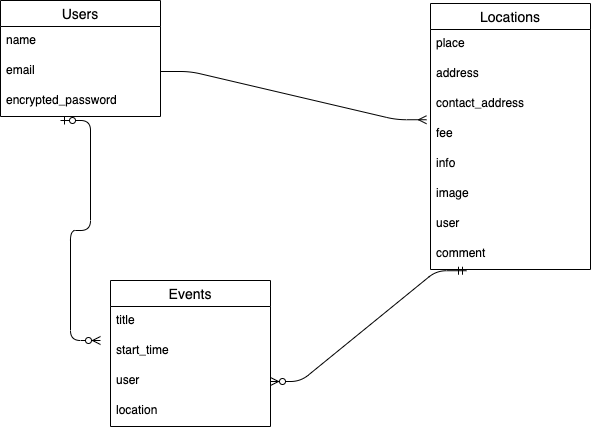

The diagram above was exported from draw.io. Its source (the exported page's mxGraphModel, read from the mxfile embedded in the PNG):
<mxGraphModel dx="178" dy="795" grid="1" gridSize="10" guides="1" tooltips="1" connect="1" arrows="1" fold="1" page="1" pageScale="1" pageWidth="827" pageHeight="1169" math="0" shadow="0">
  <root>
    <mxCell id="0" />
    <mxCell id="1" parent="0" />
    <mxCell id="2" value="Users" style="swimlane;fontStyle=0;childLayout=stackLayout;horizontal=1;startSize=26;horizontalStack=0;resizeParent=1;resizeParentMax=0;resizeLast=0;collapsible=1;marginBottom=0;align=center;fontSize=14;" parent="1" vertex="1">
      <mxGeometry x="70" y="160" width="160" height="116" as="geometry" />
    </mxCell>
    <mxCell id="4" value="name" style="text;strokeColor=none;fillColor=none;spacingLeft=4;spacingRight=4;overflow=hidden;rotatable=0;points=[[0,0.5],[1,0.5]];portConstraint=eastwest;fontSize=12;" parent="2" vertex="1">
      <mxGeometry y="26" width="160" height="30" as="geometry" />
    </mxCell>
    <mxCell id="5" value="email" style="text;strokeColor=none;fillColor=none;spacingLeft=4;spacingRight=4;overflow=hidden;rotatable=0;points=[[0,0.5],[1,0.5]];portConstraint=eastwest;fontSize=12;" parent="2" vertex="1">
      <mxGeometry y="56" width="160" height="30" as="geometry" />
    </mxCell>
    <mxCell id="7" value="encrypted_password" style="text;strokeColor=none;fillColor=none;spacingLeft=4;spacingRight=4;overflow=hidden;rotatable=0;points=[[0,0.5],[1,0.5]];portConstraint=eastwest;fontSize=12;" parent="2" vertex="1">
      <mxGeometry y="86" width="160" height="30" as="geometry" />
    </mxCell>
    <mxCell id="8" value="Locations" style="swimlane;fontStyle=0;childLayout=stackLayout;horizontal=1;startSize=26;horizontalStack=0;resizeParent=1;resizeParentMax=0;resizeLast=0;collapsible=1;marginBottom=0;align=center;fontSize=14;" parent="1" vertex="1">
      <mxGeometry x="500" y="163" width="160" height="266" as="geometry" />
    </mxCell>
    <mxCell id="9" value="place" style="text;strokeColor=none;fillColor=none;spacingLeft=4;spacingRight=4;overflow=hidden;rotatable=0;points=[[0,0.5],[1,0.5]];portConstraint=eastwest;fontSize=12;" parent="8" vertex="1">
      <mxGeometry y="26" width="160" height="30" as="geometry" />
    </mxCell>
    <mxCell id="10" value="address" style="text;strokeColor=none;fillColor=none;spacingLeft=4;spacingRight=4;overflow=hidden;rotatable=0;points=[[0,0.5],[1,0.5]];portConstraint=eastwest;fontSize=12;" parent="8" vertex="1">
      <mxGeometry y="56" width="160" height="30" as="geometry" />
    </mxCell>
    <mxCell id="11" value="contact_address" style="text;strokeColor=none;fillColor=none;spacingLeft=4;spacingRight=4;overflow=hidden;rotatable=0;points=[[0,0.5],[1,0.5]];portConstraint=eastwest;fontSize=12;" parent="8" vertex="1">
      <mxGeometry y="86" width="160" height="30" as="geometry" />
    </mxCell>
    <mxCell id="12" value="fee" style="text;strokeColor=none;fillColor=none;spacingLeft=4;spacingRight=4;overflow=hidden;rotatable=0;points=[[0,0.5],[1,0.5]];portConstraint=eastwest;fontSize=12;" parent="8" vertex="1">
      <mxGeometry y="116" width="160" height="30" as="geometry" />
    </mxCell>
    <mxCell id="13" value="info" style="text;strokeColor=none;fillColor=none;spacingLeft=4;spacingRight=4;overflow=hidden;rotatable=0;points=[[0,0.5],[1,0.5]];portConstraint=eastwest;fontSize=12;" parent="8" vertex="1">
      <mxGeometry y="146" width="160" height="30" as="geometry" />
    </mxCell>
    <mxCell id="14" value="image" style="text;strokeColor=none;fillColor=none;spacingLeft=4;spacingRight=4;overflow=hidden;rotatable=0;points=[[0,0.5],[1,0.5]];portConstraint=eastwest;fontSize=12;" parent="8" vertex="1">
      <mxGeometry y="176" width="160" height="30" as="geometry" />
    </mxCell>
    <mxCell id="15" value="user" style="text;strokeColor=none;fillColor=none;spacingLeft=4;spacingRight=4;overflow=hidden;rotatable=0;points=[[0,0.5],[1,0.5]];portConstraint=eastwest;fontSize=12;" parent="8" vertex="1">
      <mxGeometry y="206" width="160" height="30" as="geometry" />
    </mxCell>
    <mxCell id="16" value="comment" style="text;strokeColor=none;fillColor=none;spacingLeft=4;spacingRight=4;overflow=hidden;rotatable=0;points=[[0,0.5],[1,0.5]];portConstraint=eastwest;fontSize=12;" parent="8" vertex="1">
      <mxGeometry y="236" width="160" height="30" as="geometry" />
    </mxCell>
    <mxCell id="17" value="Events" style="swimlane;fontStyle=0;childLayout=stackLayout;horizontal=1;startSize=26;horizontalStack=0;resizeParent=1;resizeParentMax=0;resizeLast=0;collapsible=1;marginBottom=0;align=center;fontSize=14;" parent="1" vertex="1">
      <mxGeometry x="180" y="440" width="160" height="146" as="geometry" />
    </mxCell>
    <mxCell id="24" value="title" style="text;strokeColor=none;fillColor=none;spacingLeft=4;spacingRight=4;overflow=hidden;rotatable=0;points=[[0,0.5],[1,0.5]];portConstraint=eastwest;fontSize=12;" vertex="1" parent="17">
      <mxGeometry y="26" width="160" height="30" as="geometry" />
    </mxCell>
    <mxCell id="25" value="start_time" style="text;strokeColor=none;fillColor=none;spacingLeft=4;spacingRight=4;overflow=hidden;rotatable=0;points=[[0,0.5],[1,0.5]];portConstraint=eastwest;fontSize=12;" vertex="1" parent="17">
      <mxGeometry y="56" width="160" height="30" as="geometry" />
    </mxCell>
    <mxCell id="19" value="user" style="text;strokeColor=none;fillColor=none;spacingLeft=4;spacingRight=4;overflow=hidden;rotatable=0;points=[[0,0.5],[1,0.5]];portConstraint=eastwest;fontSize=12;" parent="17" vertex="1">
      <mxGeometry y="86" width="160" height="30" as="geometry" />
    </mxCell>
    <mxCell id="20" value="location" style="text;strokeColor=none;fillColor=none;spacingLeft=4;spacingRight=4;overflow=hidden;rotatable=0;points=[[0,0.5],[1,0.5]];portConstraint=eastwest;fontSize=12;" parent="17" vertex="1">
      <mxGeometry y="116" width="160" height="30" as="geometry" />
    </mxCell>
    <mxCell id="21" value="" style="edgeStyle=entityRelationEdgeStyle;fontSize=12;html=1;endArrow=ERmany;exitX=1;exitY=0.5;exitDx=0;exitDy=0;entryX=-0.025;entryY=0.008;entryDx=0;entryDy=0;entryPerimeter=0;" parent="1" source="5" target="12" edge="1">
      <mxGeometry width="100" height="100" relative="1" as="geometry">
        <mxPoint x="280" y="280" as="sourcePoint" />
        <mxPoint x="380" y="180" as="targetPoint" />
      </mxGeometry>
    </mxCell>
    <mxCell id="22" value="" style="edgeStyle=entityRelationEdgeStyle;fontSize=12;html=1;endArrow=ERzeroToMany;startArrow=ERmandOne;exitX=0.225;exitY=1.041;exitDx=0;exitDy=0;exitPerimeter=0;entryX=1;entryY=0.5;entryDx=0;entryDy=0;" parent="1" source="16" target="19" edge="1">
      <mxGeometry width="100" height="100" relative="1" as="geometry">
        <mxPoint x="400" y="520" as="sourcePoint" />
        <mxPoint x="430" y="690" as="targetPoint" />
      </mxGeometry>
    </mxCell>
    <mxCell id="23" value="" style="edgeStyle=entityRelationEdgeStyle;fontSize=12;html=1;endArrow=ERzeroToMany;startArrow=ERzeroToOne;" parent="1" edge="1">
      <mxGeometry width="100" height="100" relative="1" as="geometry">
        <mxPoint x="130" y="280" as="sourcePoint" />
        <mxPoint x="170" y="500" as="targetPoint" />
      </mxGeometry>
    </mxCell>
  </root>
</mxGraphModel>